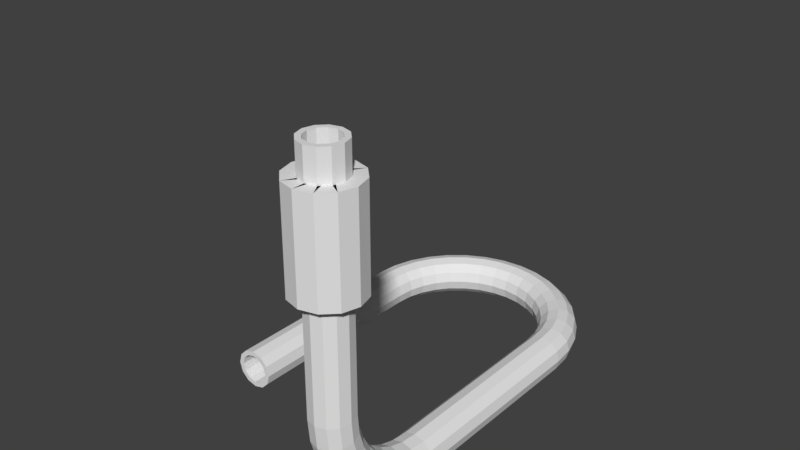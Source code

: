# Source: 014_011.blend  (saved by Blender 2.79.0; exported with 4.5.12 LTS)
import bpy
from mathutils import Matrix  # noqa: F401  (used for matrix-valued properties, if any)

bpy.ops.wm.read_factory_settings(use_empty=True)
scene = bpy.context.scene
scene.name = 'Scene'

# ---- collections
col_collection_1 = bpy.data.collections.new('Collection 1'); scene.collection.children.link(col_collection_1)

# ---- world
world_world = bpy.data.worlds.new('World'); scene.world = world_world
world_world.color = (0.05088, 0.05088, 0.05088)
world_world.use_sun_shadow = False
world_world.sun_shadow_jitter_overblur = 0.0
world_world.cycles.sampling_method = 'MANUAL'

# ---- meshes
me_cu = bpy.data.meshes.new('CU平面')
me_cu.from_pydata([(1.173, -0.9902, 0.09952), (1.1, -0.983, 0.1724), (1.0, -0.9804, 0.199), (0.9, -0.983, 0.1724), (0.8268, -0.9902, 0.09952), (0.8, -1.0, 1.507e-07), (0.8268, -1.01, -0.09952), (0.9, -1.017, -0.1724), (1.0, -1.02, -0.199), (1.1, -1.017, -0.1724), (1.173, -1.01, -0.09952), (1.2, -1.0, -1.807e-07), (1.173, -1.176, 0.1173), (1.1, -1.161, 0.1891), (1.0, -1.156, 0.2154), (0.9, -1.161, 0.1891), (0.8268, -1.176, 0.1173), (0.8, -1.195, 0.09461), (0.8268, -1.215, -0.07886), (0.9, -1.229, -0.1507), (1.0, -1.234, -0.1769), (1.1, -1.229, -0.1507), (1.173, -1.215, -0.07886), (1.2, -1.195, 0.01921), (1.173, -1.344, 0.1685), (1.1, -1.316, 0.2361), (1.0, -1.306, 0.2609), (0.9, -1.316, 0.2361), (0.8268, -1.344, 0.1685), (0.8, -1.383, 0.07612), (0.8268, -1.421, -0.01627), (0.9, -1.449, -0.0839), (1.0, -1.459, -0.1087), (1.1, -1.449, -0.0839), (1.173, -1.421, -0.01627), (1.2, -1.383, 0.07612), (1.173, -1.5, 0.2517), (1.1, -1.459, 0.3125), (1.0, -1.444, 0.3348), (0.9, -1.459, 0.3125), (0.8268, -1.5, 0.2517), (0.8, -1.556, 0.1685), (0.8268, -1.611, 0.08538), (0.9, -1.652, 0.02452), (1.0, -1.667, 0.002236), (1.1, -1.652, 0.02451), (1.173, -1.611, 0.08538), (1.2, -1.556, 0.1685), (1.173, -1.636, 0.3636), (1.1, -1.585, 0.4154), (1.0, -1.566, 0.4343), (0.9, -1.585, 0.4154), (0.8268, -1.636, 0.3636), (0.8, -1.707, 0.2929), (0.8268, -1.778, 0.2222), (0.9, -1.83, 0.1704), (1.0, -1.849, 0.1515), (1.1, -1.83, 0.1704), (1.173, -1.778, 0.2222), (1.2, -1.707, 0.2929), (1.173, -1.748, 0.5), (1.1, -1.687, 0.5407), (1.0, -1.665, 0.5555), (0.9, -1.687, 0.5407), (0.8268, -1.748, 0.5), (0.8, -1.831, 0.4444), (0.8268, -1.915, 0.3889), (0.9, -1.975, 0.3482), (1.0, -1.998, 0.3333), (1.1, -1.975, 0.3482), (1.173, -1.915, 0.3889), (1.2, -1.831, 0.4444), (1.173, -1.831, 0.6556), (1.1, -1.764, 0.6836), (1.0, -1.739, 0.6939), (0.9, -1.764, 0.6836), (0.8268, -1.831, 0.6556), (0.8, -1.924, 0.6173), (0.8268, -2.016, 0.579), (0.9, -2.084, 0.551), (1.0, -2.109, 0.5408), (1.1, -2.084, 0.551), (1.173, -2.016, 0.579), (1.2, -1.924, 0.6173), (1.173, -1.883, 0.8244), (1.1, -1.811, 0.8387), (1.0, -1.785, 0.8439), (0.9, -1.811, 0.8387), (0.8268, -1.883, 0.8244), (0.8, -1.981, 0.8049), (0.8268, -2.079, 0.7854), (0.9, -2.151, 0.7711), (1.0, -2.177, 0.7659), (1.1, -2.151, 0.7711), (1.173, -2.079, 0.7854), (1.2, -1.981, 0.8049), (1.173, -1.9, 1.005), (1.1, -1.827, 1.008), (1.0, -1.8, 1.01), (0.9, -1.827, 1.008), (0.8268, -1.9, 1.005), (0.8, -2.0, 1.0), (0.8268, -2.1, 0.9951), (0.9, -2.173, 0.9915), (1.0, -2.2, 0.9902), (1.1, -2.173, 0.9915), (1.173, -2.1, 0.9951), (1.2, -2.0, 1.0), (1.173, -1.9, 3.3), (1.1, -1.827, 3.3), (1.0, -1.8, 3.3), (0.9, -1.827, 3.3), (0.8268, -1.9, 3.3), (0.8, -2.0, 3.3), (0.8268, -2.1, 3.3), (0.9, -2.173, 3.3), (1.0, -2.2, 3.3), (1.1, -2.173, 3.3), (1.173, -2.1, 3.3), (1.2, -2.0, 3.3), (0.8268, -1.0, 0.1), (0.9, -1.0, 0.1732), (1.0, -1.0, 0.2), (1.1, -1.0, 0.1732), (1.173, -1.0, 0.1), (1.2, -1.0, 1.558e-07), (1.173, -1.0, -0.1), (1.1, -1.0, -0.1732), (1.0, -1.0, -0.2), (0.9, -1.0, -0.1732), (0.8268, -1.0, -0.1), (0.8, -1.0, -1.86e-07), (0.827, 0.9915, 0.1), (0.9001, 0.9951, 0.1732), (1.0, 1.0, 0.2), (1.1, 1.005, 0.1732), (1.173, 1.008, 0.1), (1.2, 1.01, 1.558e-07), (1.173, 1.008, -0.1), (1.1, 1.005, -0.1732), (1.0, 1.0, -0.2), (0.9001, 0.9951, -0.1732), (0.827, 0.9915, -0.1), (0.8002, 0.9902, -1.86e-07), (0.8109, 1.161, 0.1), (0.8827, 1.176, 0.1732), (0.9808, 1.195, 0.2), (1.079, 1.215, 0.1732), (1.151, 1.229, 0.1), (1.177, 1.234, 1.555e-07), (1.151, 1.229, -0.1), (1.079, 1.215, -0.1732), (0.9808, 1.195, -0.2), (0.8827, 1.176, -0.1732), (0.8109, 1.161, -0.1), (0.7846, 1.156, -1.863e-07), (0.7639, 1.316, 0.1), (0.8315, 1.344, 0.1732), (0.9239, 1.383, 0.2), (1.016, 1.421, 0.1732), (1.084, 1.449, 0.1), (1.109, 1.459, 1.546e-07), (1.084, 1.449, -0.1), (1.016, 1.421, -0.1732), (0.9239, 1.383, -0.2), (0.8315, 1.344, -0.1732), (0.7639, 1.316, -0.1), (0.7391, 1.306, -1.863e-07), (0.6875, 1.459, 0.1), (0.7483, 1.5, 0.1732), (0.8315, 1.556, 0.2), (0.9146, 1.611, 0.1732), (0.9755, 1.652, 0.1), (0.9978, 1.667, 1.565e-07), (0.9755, 1.652, -0.1), (0.9146, 1.611, -0.1732), (0.8315, 1.556, -0.2), (0.7483, 1.5, -0.1732), (0.6875, 1.459, -0.1), (0.6652, 1.444, -1.919e-07), (0.5846, 1.585, 0.1), (0.6364, 1.636, 0.1732), (0.7071, 1.707, 0.2), (0.7778, 1.778, 0.1732), (0.8296, 1.83, 0.1), (0.8485, 1.849, 1.565e-07), (0.8296, 1.83, -0.1), (0.7778, 1.778, -0.1732), (0.7071, 1.707, -0.2), (0.6364, 1.636, -0.1732), (0.5846, 1.585, -0.1), (0.5657, 1.566, -1.788e-07), (0.4593, 1.687, 0.1), (0.5, 1.748, 0.1732), (0.5556, 1.831, 0.2), (0.6111, 1.915, 0.1732), (0.6518, 1.975, 0.1), (0.6667, 1.998, 1.416e-07), (0.6518, 1.975, -0.1), (0.6111, 1.915, -0.1732), (0.5556, 1.831, -0.2), (0.5, 1.748, -0.1732), (0.4593, 1.687, -0.1), (0.4445, 1.665, -1.825e-07), (0.3164, 1.764, 0.1), (0.3444, 1.831, 0.1732), (0.3827, 1.924, 0.2), (0.421, 2.016, 0.1732), (0.449, 2.084, 0.1), (0.4592, 2.109, 1.49e-07), (0.449, 2.084, -0.1), (0.421, 2.016, -0.1732), (0.3827, 1.924, -0.2), (0.3444, 1.831, -0.1732), (0.3164, 1.764, -0.1), (0.3061, 1.739, -1.714e-07), (0.1613, 1.811, 0.1), (0.1756, 1.883, 0.1732), (0.1951, 1.981, 0.2), (0.2146, 2.079, 0.1732), (0.2289, 2.151, 0.1), (0.2341, 2.177, 1.49e-07), (0.2289, 2.151, -0.1), (0.2146, 2.079, -0.1732), (0.1951, 1.981, -0.2), (0.1756, 1.883, -0.1732), (0.1613, 1.811, -0.1), (0.1561, 1.785, -1.751e-07), (1.267e-07, 1.827, 0.1), (7.451e-08, 1.9, 0.1732), (7.451e-09, 2.0, 0.2), (-5.215e-08, 2.1, 0.1732), (-1.043e-07, 2.173, 0.1), (-1.267e-07, 2.2, 1.565e-07), (-1.192e-07, 2.173, -0.1), (-6.706e-08, 2.1, -0.1732), (-7.451e-09, 2.0, -0.2), (5.402e-08, 1.9, -0.1732), (1.043e-07, 1.827, -0.1), (1.267e-07, 1.8, -1.863e-07), (-0.1613, 1.811, 0.1), (-0.1756, 1.883, 0.1732), (-0.1951, 1.981, 0.2), (-0.2146, 2.079, 0.1732), (-0.2289, 2.151, 0.1), (-0.2341, 2.177, 1.49e-07), (-0.2289, 2.151, -0.1), (-0.2146, 2.079, -0.1732), (-0.1951, 1.981, -0.2), (-0.1756, 1.883, -0.1732), (-0.1613, 1.811, -0.1), (-0.1561, 1.785, -1.788e-07), (-0.3164, 1.764, 0.1), (-0.3444, 1.831, 0.1732), (-0.3827, 1.924, 0.2), (-0.421, 2.016, 0.1732), (-0.449, 2.084, 0.1), (-0.4592, 2.109, 1.416e-07), (-0.449, 2.084, -0.1), (-0.421, 2.016, -0.1732), (-0.3827, 1.924, -0.2), (-0.3444, 1.831, -0.1732), (-0.3164, 1.764, -0.1), (-0.3061, 1.739, -1.714e-07), (-0.4593, 1.687, 0.1), (-0.5, 1.748, 0.1732), (-0.5556, 1.831, 0.2), (-0.6111, 1.915, 0.1732), (-0.6518, 1.975, 0.1), (-0.6667, 1.998, 1.378e-07), (-0.6518, 1.975, -0.1), (-0.6111, 1.915, -0.1732), (-0.5556, 1.831, -0.2), (-0.5, 1.748, -0.1732), (-0.4593, 1.687, -0.1), (-0.4445, 1.665, -1.788e-07), (-0.5846, 1.585, 0.1), (-0.6364, 1.636, 0.1732), (-0.7071, 1.707, 0.2), (-0.7778, 1.778, 0.1732), (-0.8296, 1.83, 0.1), (-0.8485, 1.849, 1.416e-07), (-0.8296, 1.83, -0.1), (-0.7778, 1.778, -0.1732), (-0.7071, 1.707, -0.2), (-0.6364, 1.636, -0.1732), (-0.5846, 1.585, -0.1), (-0.5657, 1.566, -1.639e-07), (-0.6875, 1.459, 0.1), (-0.7483, 1.5, 0.1732), (-0.8315, 1.556, 0.2), (-0.9146, 1.611, 0.1732), (-0.9755, 1.652, 0.1), (-0.9978, 1.667, 1.378e-07), (-0.9755, 1.652, -0.1), (-0.9146, 1.611, -0.1732), (-0.8315, 1.556, -0.2), (-0.7483, 1.5, -0.1732), (-0.6875, 1.459, -0.1), (-0.6652, 1.444, -1.751e-07), (-0.7639, 1.316, 0.1), (-0.8315, 1.344, 0.1732), (-0.9239, 1.383, 0.2), (-1.016, 1.421, 0.1732), (-1.084, 1.449, 0.1), (-1.109, 1.459, 1.36e-07), (-1.084, 1.449, -0.1), (-1.016, 1.421, -0.1732), (-0.9239, 1.383, -0.2), (-0.8315, 1.344, -0.1732), (-0.7639, 1.316, -0.1), (-0.7391, 1.306, -1.676e-07), (-0.8109, 1.161, 0.1), (-0.8827, 1.176, 0.1732), (-0.9808, 1.195, 0.2), (-1.079, 1.215, 0.1732), (-1.151, 1.229, 0.1), (-1.177, 1.234, 1.369e-07), (-1.151, 1.229, -0.1), (-1.079, 1.215, -0.1732), (-0.9808, 1.195, -0.2), (-0.8827, 1.176, -0.1732), (-0.8109, 1.161, -0.1), (-0.7846, 1.156, -1.676e-07), (-0.827, 0.9915, 0.1), (-0.9001, 0.9951, 0.1732), (-1.0, 1.0, 0.2), (-1.1, 1.005, 0.1732), (-1.173, 1.008, 0.1), (-1.2, 1.01, 1.36e-07), (-1.173, 1.008, -0.1), (-1.1, 1.005, -0.1732), (-1.0, 1.0, -0.2), (-0.9001, 0.9951, -0.1732), (-0.827, 0.9915, -0.1), (-0.8002, 0.9902, -1.662e-07), (-0.8268, -1.0, 0.1), (-0.9, -1.0, 0.1732), (-1.0, -1.0, 0.2), (-1.1, -1.0, 0.1732), (-1.173, -1.0, 0.1), (-1.2, -1.0, 1.363e-07), (-1.173, -1.0, -0.1), (-1.1, -1.0, -0.1732), (-1.0, -1.0, -0.2), (-0.9, -1.0, -0.1732), (-0.8268, -1.0, -0.1), (-0.8, -1.0, -1.665e-07), (0.8268, -2.1, 2.073), (0.8268, -2.1, 3.014), (1.2, -2.0, 2.076), (1.2, -2.0, 3.015), (0.9, -1.827, 2.08), (0.9, -1.827, 3.016), (1.0, -2.2, 2.07), (1.0, -2.2, 3.014), (1.173, -1.9, 2.078), (1.173, -1.9, 3.016), (1.1, -2.173, 2.071), (1.1, -2.173, 3.014), (1.1, -1.827, 2.08), (1.1, -1.827, 3.016), (1.173, -2.1, 2.073), (1.173, -2.1, 3.014), (1.0, -1.8, 2.081), (1.0, -1.8, 3.016), (0.9, -2.173, 2.071), (0.9, -2.173, 3.014), (0.8268, -1.9, 2.078), (0.8268, -1.9, 3.016), (0.8, -2.0, 2.076), (0.8, -2.0, 3.015), (1.273, -1.84, 2.073), (1.274, -1.842, 3.014), (0.6833, -1.998, 2.076), (0.6833, -2.001, 3.015), (1.159, -2.274, 2.08), (1.158, -2.274, 3.016), (1.0, -1.683, 2.07), (1.0, -1.683, 3.014), (0.7248, -2.157, 2.078), (0.726, -2.159, 3.016), (0.8427, -1.725, 2.071), (0.8415, -1.726, 3.014), (0.8408, -2.274, 2.08), (0.842, -2.274, 3.016), (0.7268, -1.84, 2.073), (0.7256, -1.842, 3.014), (1.0, -2.317, 2.081), (1.0, -2.317, 3.016), (1.157, -1.725, 2.071), (1.159, -1.726, 3.014), (1.275, -2.157, 2.078), (1.274, -2.159, 3.016), (1.317, -1.998, 2.076), (1.317, -2.001, 3.015)], [], [(0, 12, 23, 11), (1, 13, 12, 0), (2, 14, 13, 1), (3, 15, 14, 2), (4, 16, 15, 3), (5, 17, 16, 4), (6, 18, 17, 5), (7, 19, 18, 6), (8, 20, 19, 7), (9, 21, 20, 8), (10, 22, 21, 9), (11, 23, 22, 10), (12, 24, 35, 23), (13, 25, 24, 12), (14, 26, 25, 13), (15, 27, 26, 14), (16, 28, 27, 15), (17, 29, 28, 16), (18, 30, 29, 17), (19, 31, 30, 18), (20, 32, 31, 19), (21, 33, 32, 20), (22, 34, 33, 21), (23, 35, 34, 22), (24, 36, 47, 35), (25, 37, 36, 24), (26, 38, 37, 25), (27, 39, 38, 26), (28, 40, 39, 27), (29, 41, 40, 28), (30, 42, 41, 29), (31, 43, 42, 30), (32, 44, 43, 31), (33, 45, 44, 32), (34, 46, 45, 33), (35, 47, 46, 34), (36, 48, 59, 47), (37, 49, 48, 36), (38, 50, 49, 37), (39, 51, 50, 38), (40, 52, 51, 39), (41, 53, 52, 40), (42, 54, 53, 41), (43, 55, 54, 42), (44, 56, 55, 43), (45, 57, 56, 44), (46, 58, 57, 45), (47, 59, 58, 46), (48, 60, 71, 59), (49, 61, 60, 48), (50, 62, 61, 49), (51, 63, 62, 50), (52, 64, 63, 51), (53, 65, 64, 52), (54, 66, 65, 53), (55, 67, 66, 54), (56, 68, 67, 55), (57, 69, 68, 56), (58, 70, 69, 57), (59, 71, 70, 58), (60, 72, 83, 71), (61, 73, 72, 60), (62, 74, 73, 61), (63, 75, 74, 62), (64, 76, 75, 63), (65, 77, 76, 64), (66, 78, 77, 65), (67, 79, 78, 66), (68, 80, 79, 67), (69, 81, 80, 68), (70, 82, 81, 69), (71, 83, 82, 70), (72, 84, 95, 83), (73, 85, 84, 72), (74, 86, 85, 73), (75, 87, 86, 74), (76, 88, 87, 75), (77, 89, 88, 76), (78, 90, 89, 77), (79, 91, 90, 78), (80, 92, 91, 79), (81, 93, 92, 80), (82, 94, 93, 81), (83, 95, 94, 82), (84, 96, 107, 95), (85, 97, 96, 84), (86, 98, 97, 85), (87, 99, 98, 86), (88, 100, 99, 87), (89, 101, 100, 88), (90, 102, 101, 89), (91, 103, 102, 90), (92, 104, 103, 91), (93, 105, 104, 92), (94, 106, 105, 93), (95, 107, 106, 94), (357, 108, 119, 351), (361, 109, 108, 357), (365, 110, 109, 361), (353, 111, 110, 365), (369, 112, 111, 353), (371, 113, 112, 369), (349, 114, 113, 371), (367, 115, 114, 349), (355, 116, 115, 367), (359, 117, 116, 355), (363, 118, 117, 359), (351, 119, 118, 363), (120, 132, 143, 131), (121, 133, 132, 120), (122, 134, 133, 121), (123, 135, 134, 122), (124, 136, 135, 123), (125, 137, 136, 124), (126, 138, 137, 125), (127, 139, 138, 126), (128, 140, 139, 127), (129, 141, 140, 128), (130, 142, 141, 129), (131, 143, 142, 130), (132, 144, 155, 143), (133, 145, 144, 132), (134, 146, 145, 133), (135, 147, 146, 134), (136, 148, 147, 135), (137, 149, 148, 136), (138, 150, 149, 137), (139, 151, 150, 138), (140, 152, 151, 139), (141, 153, 152, 140), (142, 154, 153, 141), (143, 155, 154, 142), (144, 156, 167, 155), (145, 157, 156, 144), (146, 158, 157, 145), (147, 159, 158, 146), (148, 160, 159, 147), (149, 161, 160, 148), (150, 162, 161, 149), (151, 163, 162, 150), (152, 164, 163, 151), (153, 165, 164, 152), (154, 166, 165, 153), (155, 167, 166, 154), (156, 168, 179, 167), (157, 169, 168, 156), (158, 170, 169, 157), (159, 171, 170, 158), (160, 172, 171, 159), (161, 173, 172, 160), (162, 174, 173, 161), (163, 175, 174, 162), (164, 176, 175, 163), (165, 177, 176, 164), (166, 178, 177, 165), (167, 179, 178, 166), (168, 180, 191, 179), (169, 181, 180, 168), (170, 182, 181, 169), (171, 183, 182, 170), (172, 184, 183, 171), (173, 185, 184, 172), (174, 186, 185, 173), (175, 187, 186, 174), (176, 188, 187, 175), (177, 189, 188, 176), (178, 190, 189, 177), (179, 191, 190, 178), (180, 192, 203, 191), (181, 193, 192, 180), (182, 194, 193, 181), (183, 195, 194, 182), (184, 196, 195, 183), (185, 197, 196, 184), (186, 198, 197, 185), (187, 199, 198, 186), (188, 200, 199, 187), (189, 201, 200, 188), (190, 202, 201, 189), (191, 203, 202, 190), (192, 204, 215, 203), (193, 205, 204, 192), (194, 206, 205, 193), (195, 207, 206, 194), (196, 208, 207, 195), (197, 209, 208, 196), (198, 210, 209, 197), (199, 211, 210, 198), (200, 212, 211, 199), (201, 213, 212, 200), (202, 214, 213, 201), (203, 215, 214, 202), (204, 216, 227, 215), (205, 217, 216, 204), (206, 218, 217, 205), (207, 219, 218, 206), (208, 220, 219, 207), (209, 221, 220, 208), (210, 222, 221, 209), (211, 223, 222, 210), (212, 224, 223, 211), (213, 225, 224, 212), (214, 226, 225, 213), (215, 227, 226, 214), (216, 228, 239, 227), (217, 229, 228, 216), (218, 230, 229, 217), (219, 231, 230, 218), (220, 232, 231, 219), (221, 233, 232, 220), (222, 234, 233, 221), (223, 235, 234, 222), (224, 236, 235, 223), (225, 237, 236, 224), (226, 238, 237, 225), (227, 239, 238, 226), (228, 240, 251, 239), (229, 241, 240, 228), (230, 242, 241, 229), (231, 243, 242, 230), (232, 244, 243, 231), (233, 245, 244, 232), (234, 246, 245, 233), (235, 247, 246, 234), (236, 248, 247, 235), (237, 249, 248, 236), (238, 250, 249, 237), (239, 251, 250, 238), (240, 252, 263, 251), (241, 253, 252, 240), (242, 254, 253, 241), (243, 255, 254, 242), (244, 256, 255, 243), (245, 257, 256, 244), (246, 258, 257, 245), (247, 259, 258, 246), (248, 260, 259, 247), (249, 261, 260, 248), (250, 262, 261, 249), (251, 263, 262, 250), (252, 264, 275, 263), (253, 265, 264, 252), (254, 266, 265, 253), (255, 267, 266, 254), (256, 268, 267, 255), (257, 269, 268, 256), (258, 270, 269, 257), (259, 271, 270, 258), (260, 272, 271, 259), (261, 273, 272, 260), (262, 274, 273, 261), (263, 275, 274, 262), (264, 276, 287, 275), (265, 277, 276, 264), (266, 278, 277, 265), (267, 279, 278, 266), (268, 280, 279, 267), (269, 281, 280, 268), (270, 282, 281, 269), (271, 283, 282, 270), (272, 284, 283, 271), (273, 285, 284, 272), (274, 286, 285, 273), (275, 287, 286, 274), (276, 288, 299, 287), (277, 289, 288, 276), (278, 290, 289, 277), (279, 291, 290, 278), (280, 292, 291, 279), (281, 293, 292, 280), (282, 294, 293, 281), (283, 295, 294, 282), (284, 296, 295, 283), (285, 297, 296, 284), (286, 298, 297, 285), (287, 299, 298, 286), (288, 300, 311, 299), (289, 301, 300, 288), (290, 302, 301, 289), (291, 303, 302, 290), (292, 304, 303, 291), (293, 305, 304, 292), (294, 306, 305, 293), (295, 307, 306, 294), (296, 308, 307, 295), (297, 309, 308, 296), (298, 310, 309, 297), (299, 311, 310, 298), (300, 312, 323, 311), (301, 313, 312, 300), (302, 314, 313, 301), (303, 315, 314, 302), (304, 316, 315, 303), (305, 317, 316, 304), (306, 318, 317, 305), (307, 319, 318, 306), (308, 320, 319, 307), (309, 321, 320, 308), (310, 322, 321, 309), (311, 323, 322, 310), (312, 324, 335, 323), (313, 325, 324, 312), (314, 326, 325, 313), (315, 327, 326, 314), (316, 328, 327, 315), (317, 329, 328, 316), (318, 330, 329, 317), (319, 331, 330, 318), (320, 332, 331, 319), (321, 333, 332, 320), (322, 334, 333, 321), (323, 335, 334, 322), (324, 336, 347, 335), (325, 337, 336, 324), (326, 338, 337, 325), (327, 339, 338, 326), (328, 340, 339, 327), (329, 341, 340, 328), (330, 342, 341, 329), (331, 343, 342, 330), (332, 344, 343, 331), (333, 345, 344, 332), (334, 346, 345, 333), (335, 347, 346, 334), (107, 350, 362, 106), (352, 368, 392, 376), (106, 362, 358, 105), (361, 357, 381, 385), (105, 358, 354, 104), (366, 354, 378, 390), (104, 354, 366, 103), (371, 369, 393, 395), (103, 366, 348, 102), (356, 360, 384, 380), (102, 348, 370, 101), (359, 355, 379, 383), (101, 370, 368, 100), (368, 370, 394, 392), (100, 368, 352, 99), (365, 361, 385, 389), (99, 352, 364, 98), (354, 358, 382, 378), (98, 364, 360, 97), (349, 371, 395, 373), (97, 360, 356, 96), (360, 364, 388, 384), (96, 356, 350, 107), (363, 359, 383, 387), (374, 375, 387, 386), (386, 387, 383, 382), (382, 383, 379, 378), (378, 379, 391, 390), (390, 391, 373, 372), (372, 373, 395, 394), (394, 395, 393, 392), (392, 393, 377, 376), (376, 377, 389, 388), (388, 389, 385, 384), (384, 385, 381, 380), (380, 381, 375, 374), (355, 367, 391, 379), (350, 356, 380, 374), (362, 350, 374, 386), (369, 353, 377, 393), (348, 366, 390, 372), (357, 351, 375, 381), (351, 363, 387, 375), (364, 352, 376, 388), (367, 349, 373, 391), (358, 362, 386, 382), (353, 365, 389, 377), (370, 348, 372, 394)])
me_cu.use_remesh_preserve_volume = False
me_cu.use_remesh_preserve_attributes = False
me_cu.use_mirror_vertex_groups = False
me_cu.auto_texspace = False
me_cu.update()

# ---- objects
ob_x = bpy.data.objects.new('平面', me_cu)

# ---- transforms, parenting, visibility, modifiers, constraints
ob_x.location = (0.0, -1.0, 0.0)
ob_x.lineart.crease_threshold = 0.0
_m = ob_x.modifiers.new('厚み付け', 'SOLIDIFY')
_m.thickness = 0.05
_m.nonmanifold_thickness_mode = 'FIXED'
_m.nonmanifold_merge_threshold = 0.0003

# ---- collection membership
col_collection_1.objects.link(ob_x)

# ---- scene / render settings (as saved in the file)
scene.frame_start = 1; scene.frame_end = 250; scene.frame_set(1)
scene.render.engine = 'BLENDER_EEVEE_NEXT'
scene.render.resolution_percentage = 50
scene.render.dither_intensity = 0.0
scene.cycles.use_denoising = False
scene.cycles.samples = 128
scene.cycles.sampling_pattern = 'TABULATED_SOBOL'
scene.cycles.use_adaptive_sampling = False
scene.cycles.use_light_tree = False
scene.cycles.blur_glossy = 0.0
scene.cycles.sample_clamp_indirect = 0.0
scene.view_settings.view_transform = 'Standard'
bpy.context.view_layer.update()

# ---- added for rendering (the .blend has no active camera and no usable light): camera, sun
cam_auto = bpy.data.cameras.new('AutoCamera')
cam_auto.lens = 50.0
cam_auto.sensor_width = 36.0
cam_auto.clip_end = 1000.0
ob_auto_camera = bpy.data.objects.new('AutoCamera', cam_auto)
scene.collection.objects.link(ob_auto_camera)
ob_auto_camera.location = (5.83522, -7.99065, 6.17152)
ob_auto_camera.rotation_euler = (1.09748, -7.21219e-08, 0.694738)
scene.camera = ob_auto_camera
light_auto_sun = bpy.data.lights.new('AutoSun', 'SUN')
light_auto_sun.energy = 3.0
light_auto_sun.angle = 0.0523599
ob_auto_sun = bpy.data.objects.new('AutoSun', light_auto_sun)
scene.collection.objects.link(ob_auto_sun)
ob_auto_sun.rotation_euler = (0.872665, 0.174533, 0.523599)
bpy.context.view_layer.update()
